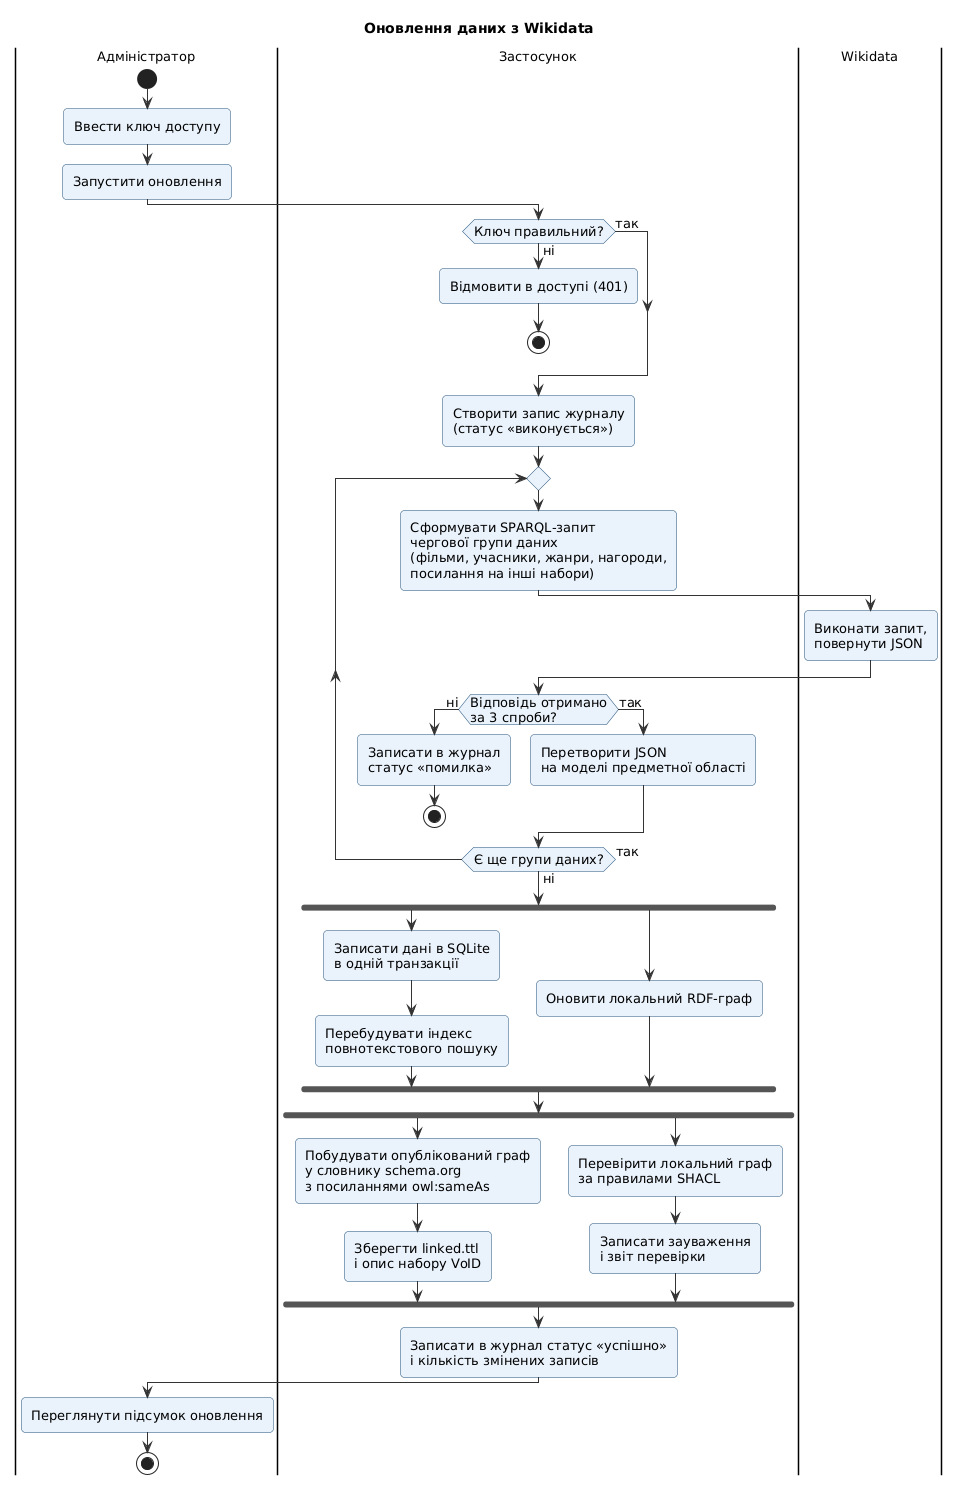

The diagram above was rendered by PlantUML. Its source (embedded in the PNG):
@startuml
!include common.iuml
skinparam activity {
  BackgroundColor #EAF2FB
  BorderColor #1F4E79
}
title Оновлення даних з Wikidata
|Адміністратор|
start
:Ввести ключ доступу;
:Запустити оновлення;
|Застосунок|
if (Ключ правильний?) then (ні)
  :Відмовити в доступі (401);
  stop
else (так)
endif
:Створити запис журналу\n(статус «виконується»);
repeat
  |Застосунок|
  :Сформувати SPARQL-запит\nчергової групи даних\n(фільми, учасники, жанри, нагороди,\nпосилання на інші набори);
  |Wikidata|
  :Виконати запит,\nповернути JSON;
  |Застосунок|
  if (Відповідь отримано\nза 3 спроби?) then (ні)
    :Записати в журнал\nстатус «помилка»;
    stop
  else (так)
    :Перетворити JSON\nна моделі предметної області;
  endif
repeat while (Є ще групи даних?) is (так) not (ні)
fork
  :Записати дані в SQLite\nв одній транзакції;
  :Перебудувати індекс\nповнотекстового пошуку;
fork again
  :Оновити локальний RDF-граф;
end fork
fork
  :Побудувати опублікований граф\nу словнику schema.org\nз посиланнями owl:sameAs;
  :Зберегти linked.ttl\nі опис набору VoID;
fork again
  :Перевірити локальний граф\nза правилами SHACL;
  :Записати зауваження\nі звіт перевірки;
end fork
:Записати в журнал статус «успішно»\nі кількість змінених записів;
|Адміністратор|
:Переглянути підсумок оновлення;
stop
@enduml